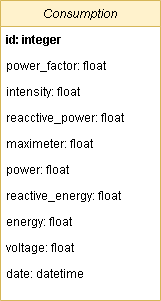

The diagram above was exported from draw.io. Its source (the exported page's mxGraphModel, read from the mxfile embedded in the PNG):
<mxGraphModel dx="462" dy="761" grid="1" gridSize="10" guides="1" tooltips="1" connect="1" arrows="1" fold="1" page="1" pageScale="1" pageWidth="827" pageHeight="1169" math="0" shadow="0">
  <root>
    <mxCell id="0" />
    <mxCell id="1" parent="0" />
    <mxCell id="2" value="Consumption" style="swimlane;fontStyle=2;align=center;verticalAlign=top;childLayout=stackLayout;horizontal=1;startSize=26;horizontalStack=0;resizeParent=1;resizeLast=0;collapsible=1;marginBottom=0;rounded=0;shadow=0;strokeWidth=1;fillColor=#fff2cc;strokeColor=#d6b656;" vertex="1" parent="1">
      <mxGeometry x="190" y="70" width="160" height="300" as="geometry">
        <mxRectangle x="230" y="140" width="160" height="26" as="alternateBounds" />
      </mxGeometry>
    </mxCell>
    <mxCell id="3" value="id: integer" style="text;align=left;verticalAlign=top;spacingLeft=4;spacingRight=4;overflow=hidden;rotatable=0;points=[[0,0.5],[1,0.5]];portConstraint=eastwest;fontStyle=1" vertex="1" parent="2">
      <mxGeometry y="26" width="160" height="26" as="geometry" />
    </mxCell>
    <mxCell id="4" value="power_factor: float&#10;" style="text;align=left;verticalAlign=top;spacingLeft=4;spacingRight=4;overflow=hidden;rotatable=0;points=[[0,0.5],[1,0.5]];portConstraint=eastwest;rounded=0;shadow=0;html=0;" vertex="1" parent="2">
      <mxGeometry y="52" width="160" height="26" as="geometry" />
    </mxCell>
    <mxCell id="5" value="intensity: float&#10;" style="text;align=left;verticalAlign=top;spacingLeft=4;spacingRight=4;overflow=hidden;rotatable=0;points=[[0,0.5],[1,0.5]];portConstraint=eastwest;rounded=0;shadow=0;html=0;" vertex="1" parent="2">
      <mxGeometry y="78" width="160" height="26" as="geometry" />
    </mxCell>
    <mxCell id="6" value="reacctive_power: float&#10;" style="text;align=left;verticalAlign=top;spacingLeft=4;spacingRight=4;overflow=hidden;rotatable=0;points=[[0,0.5],[1,0.5]];portConstraint=eastwest;rounded=0;shadow=0;html=0;" vertex="1" parent="2">
      <mxGeometry y="104" width="160" height="26" as="geometry" />
    </mxCell>
    <mxCell id="7" value="maximeter: float&#10;" style="text;align=left;verticalAlign=top;spacingLeft=4;spacingRight=4;overflow=hidden;rotatable=0;points=[[0,0.5],[1,0.5]];portConstraint=eastwest;rounded=0;shadow=0;html=0;" vertex="1" parent="2">
      <mxGeometry y="130" width="160" height="26" as="geometry" />
    </mxCell>
    <mxCell id="8" value="power: float&#10;" style="text;align=left;verticalAlign=top;spacingLeft=4;spacingRight=4;overflow=hidden;rotatable=0;points=[[0,0.5],[1,0.5]];portConstraint=eastwest;rounded=0;shadow=0;html=0;" vertex="1" parent="2">
      <mxGeometry y="156" width="160" height="26" as="geometry" />
    </mxCell>
    <mxCell id="9" value="reactive_energy: float&#10;" style="text;align=left;verticalAlign=top;spacingLeft=4;spacingRight=4;overflow=hidden;rotatable=0;points=[[0,0.5],[1,0.5]];portConstraint=eastwest;rounded=0;shadow=0;html=0;" vertex="1" parent="2">
      <mxGeometry y="182" width="160" height="26" as="geometry" />
    </mxCell>
    <mxCell id="10" value="energy: float&#10;" style="text;align=left;verticalAlign=top;spacingLeft=4;spacingRight=4;overflow=hidden;rotatable=0;points=[[0,0.5],[1,0.5]];portConstraint=eastwest;rounded=0;shadow=0;html=0;" vertex="1" parent="2">
      <mxGeometry y="208" width="160" height="26" as="geometry" />
    </mxCell>
    <mxCell id="11" value="voltage: float&#10;" style="text;align=left;verticalAlign=top;spacingLeft=4;spacingRight=4;overflow=hidden;rotatable=0;points=[[0,0.5],[1,0.5]];portConstraint=eastwest;rounded=0;shadow=0;html=0;" vertex="1" parent="2">
      <mxGeometry y="234" width="160" height="26" as="geometry" />
    </mxCell>
    <mxCell id="12" value="date: datetime&#10;" style="text;align=left;verticalAlign=top;spacingLeft=4;spacingRight=4;overflow=hidden;rotatable=0;points=[[0,0.5],[1,0.5]];portConstraint=eastwest;rounded=0;shadow=0;html=0;" vertex="1" parent="2">
      <mxGeometry y="260" width="160" height="26" as="geometry" />
    </mxCell>
  </root>
</mxGraphModel>